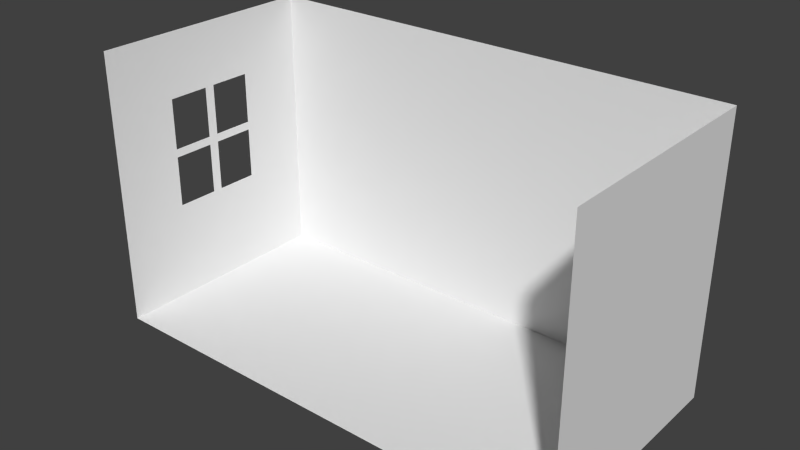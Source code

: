 # Source: room.blend  (saved by Blender 2.76.0; exported with 4.5.12 LTS)
import bpy
from mathutils import Matrix  # noqa: F401  (used for matrix-valued properties, if any)

bpy.ops.wm.read_factory_settings(use_empty=True)
scene = bpy.context.scene
scene.name = 'Scene'

# ---- collections
col_collection_1 = bpy.data.collections.new('Collection 1'); scene.collection.children.link(col_collection_1)

# ---- materials (node trees are filled in below, after node groups)
mat_roommat = bpy.data.materials.new('roomMat')
mat_roommat.alpha_threshold = 0.0
mat_roommat.use_transparent_shadow = False
mat_roommat.roughness = 0.5
mat_roommat.specular_intensity = 0.0

# ---- material node trees

# ---- world
world_world = bpy.data.worlds.new('World'); scene.world = world_world
world_world.color = (0.05088, 0.05088, 0.05088)
world_world.use_sun_shadow = False
world_world.sun_shadow_jitter_overblur = 0.0
world_world.cycles.sampling_method = 'MANUAL'
world_world.cycles.sample_map_resolution = 256

# ---- meshes
me_roommesh = bpy.data.meshes.new('roomMesh')
me_roommesh.from_pydata([(-3.189, -0.004639, 0.0), (-3.189, -0.004639, 3.627), (-3.189, 3.047, 0.0), (-3.189, 3.047, 3.627), (3.189, -0.004639, 0.0), (3.189, -0.004639, 3.627), (3.189, 3.047, 0.0), (3.189, 3.047, 3.627), (-3.189, 0.9026, 1.302), (-3.189, 0.9026, 2.772), (-3.189, 2.14, 1.302), (-3.189, 2.14, 2.772), (-3.189, 1.455, 2.772), (-3.189, 1.587, 2.772), (-3.189, 1.587, 1.302), (-3.189, 1.455, 1.302), (-3.189, 0.9026, 1.981), (-3.189, 0.9026, 2.093), (-3.189, 2.14, 2.093), (-3.189, 2.14, 1.981), (-3.189, 1.455, 1.981), (-3.189, 1.455, 2.093), (-3.189, 1.588, 2.093), (-3.189, 1.588, 1.981)], [], [(3, 2, 6, 7), (7, 6, 4, 5), (0, 4, 6, 2), (2, 3, 11, 18, 19, 10), (0, 8, 16, 17, 9, 1), (0, 2, 10, 14, 15, 8), (1, 9, 12, 13, 11, 3), (20, 23, 22, 21), (22, 13, 12, 21), (16, 20, 21, 17), (18, 22, 23, 19), (14, 23, 20, 15)])
_uv = me_roommesh.uv_layers.new(name='UVMap')
_uv.uv.foreach_set('vector', [0.387, 0.4746, 0.387, 0.1359, 0.9824, 0.1359, 0.9824, 0.4746, 0.6775, 0.822, 0.6775, 0.4867, 0.3955, 0.4867, 0.3955, 0.822, 0.01482, 0.8461, 0.01482, 0.147, 0.3493, 0.147, 0.3493, 0.8461, 0.6999, 0.484, 0.6999, 0.8193, 0.7837, 0.7403, 0.7837, 0.6775, 0.7837, 0.6671, 0.7837, 0.6043, 0.9819, 0.484, 0.8981, 0.6043, 0.8981, 0.6671, 0.8981, 0.6775, 0.8981, 0.7403, 0.9819, 0.8193, 0.9819, 0.484, 0.6999, 0.484, 0.7837, 0.6043, 0.8348, 0.6043, 0.847, 0.6043, 0.8981, 0.6043, 0.9819, 0.8193, 0.8981, 0.7403, 0.847, 0.7403, 0.8348, 0.7403, 0.7837, 0.7403, 0.6999, 0.8193, 0.8471, 0.6671, 0.8348, 0.6671, 0.8348, 0.6775, 0.8471, 0.6775, 0.8348, 0.6775, 0.8348, 0.7403, 0.847, 0.7403, 0.8471, 0.6775, 0.8981, 0.6671, 0.8471, 0.6671, 0.8471, 0.6775, 0.8981, 0.6775, 0.7837, 0.6775, 0.8348, 0.6775, 0.8348, 0.6671, 0.7837, 0.6671, 0.8348, 0.6043, 0.8348, 0.6671, 0.8471, 0.6671, 0.847, 0.6043])
me_roommesh.materials.append(mat_roommat)
me_roommesh.use_remesh_preserve_volume = False
me_roommesh.use_remesh_preserve_attributes = False
me_roommesh.use_mirror_vertex_groups = False
me_roommesh.update()

# ---- objects
ob_room = bpy.data.objects.new('room', me_roommesh)

# ---- transforms, parenting, visibility, modifiers, constraints
ob_room.location = (0.0, 0.0, 0.0)
ob_room.lineart.crease_threshold = 0.0

# ---- collection membership
col_collection_1.objects.link(ob_room)

# ---- scene / render settings (as saved in the file)
scene.frame_start = 1; scene.frame_end = 250; scene.frame_set(0)
scene.render.engine = 'BLENDER_EEVEE_NEXT'
scene.render.resolution_percentage = 50
scene.render.dither_intensity = 0.0
scene.cycles.use_denoising = False
scene.cycles.samples = 10
scene.cycles.sampling_pattern = 'TABULATED_SOBOL'
scene.cycles.light_sampling_threshold = 0.0
scene.cycles.use_adaptive_sampling = False
scene.cycles.use_light_tree = False
scene.cycles.blur_glossy = 0.0
scene.cycles.pixel_filter_type = 'GAUSSIAN'
scene.cycles.sample_clamp_indirect = 0.0
scene.view_settings.view_transform = 'Standard'
bpy.context.view_layer.update()

# ---- added for rendering (the .blend has no active camera and no usable light): camera, sun
cam_auto = bpy.data.cameras.new('AutoCamera')
cam_auto.lens = 50.0
cam_auto.sensor_width = 36.0
cam_auto.clip_end = 1000.0
ob_auto_camera = bpy.data.objects.new('AutoCamera', cam_auto)
scene.collection.objects.link(ob_auto_camera)
ob_auto_camera.location = (7.35268, -7.30205, 7.69582)
ob_auto_camera.rotation_euler = (1.09748, -7.21219e-08, 0.694738)
scene.camera = ob_auto_camera
light_auto_sun = bpy.data.lights.new('AutoSun', 'SUN')
light_auto_sun.energy = 3.0
light_auto_sun.angle = 0.0523599
ob_auto_sun = bpy.data.objects.new('AutoSun', light_auto_sun)
scene.collection.objects.link(ob_auto_sun)
ob_auto_sun.rotation_euler = (0.872665, 0.174533, 0.523599)
bpy.context.view_layer.update()
